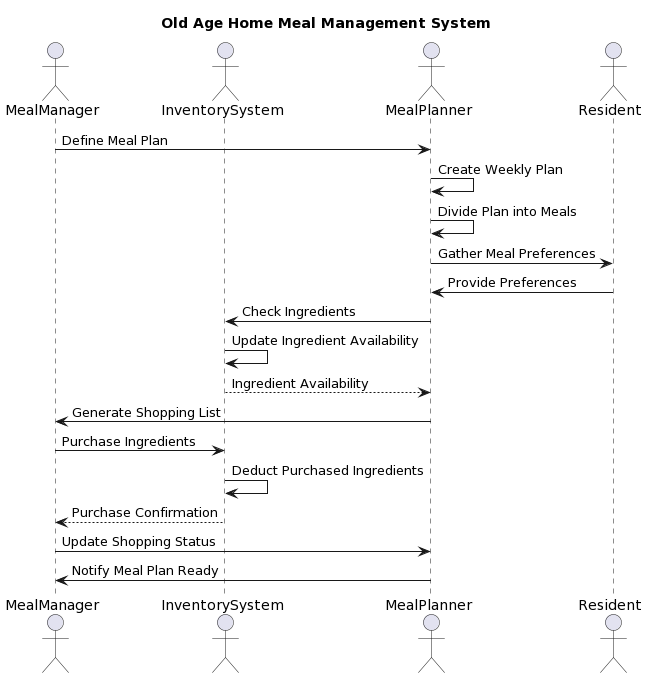

The diagram above was rendered by PlantUML. Its source (embedded in the PNG):
@startuml
title Old Age Home Meal Management System

actor MealManager
actor InventorySystem
actor MealPlanner
actor Resident

MealManager -> MealPlanner: Define Meal Plan
MealPlanner -> MealPlanner: Create Weekly Plan
MealPlanner -> MealPlanner: Divide Plan into Meals

MealPlanner -> Resident: Gather Meal Preferences
Resident -> MealPlanner: Provide Preferences

MealPlanner -> InventorySystem: Check Ingredients
InventorySystem -> InventorySystem: Update Ingredient Availability
InventorySystem --> MealPlanner: Ingredient Availability

MealPlanner -> MealManager: Generate Shopping List

MealManager -> InventorySystem: Purchase Ingredients
InventorySystem -> InventorySystem: Deduct Purchased Ingredients
InventorySystem --> MealManager: Purchase Confirmation

MealManager -> MealPlanner: Update Shopping Status
MealPlanner -> MealManager: Notify Meal Plan Ready
@enduml